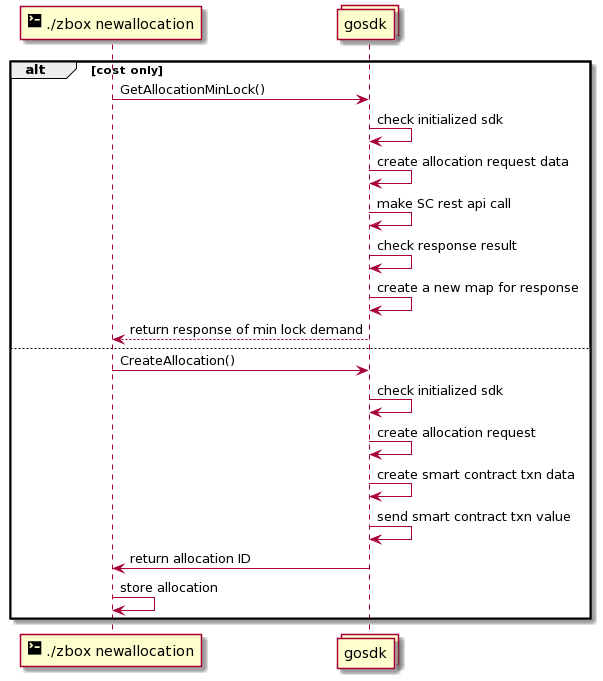

The diagram above was rendered by PlantUML. Its source (embedded in the PNG):
@startuml
participant "<size:20><&terminal></size> ./zbox newallocation" as cli
collections gosdk

alt cost only
cli -> gosdk: GetAllocationMinLock()
gosdk -> gosdk: check initialized sdk
gosdk -> gosdk: create allocation request data
gosdk -> gosdk: make SC rest api call
gosdk -> gosdk: check response result 
gosdk -> gosdk: create a new map for response
gosdk --> cli: return response of min lock demand
else
cli -> gosdk: CreateAllocation()
gosdk -> gosdk: check initialized sdk
gosdk -> gosdk: create allocation request
gosdk -> gosdk: create smart contract txn data
gosdk -> gosdk: send smart contract txn value
gosdk -> cli: return allocation ID
cli -> cli: store allocation
end
@enduml